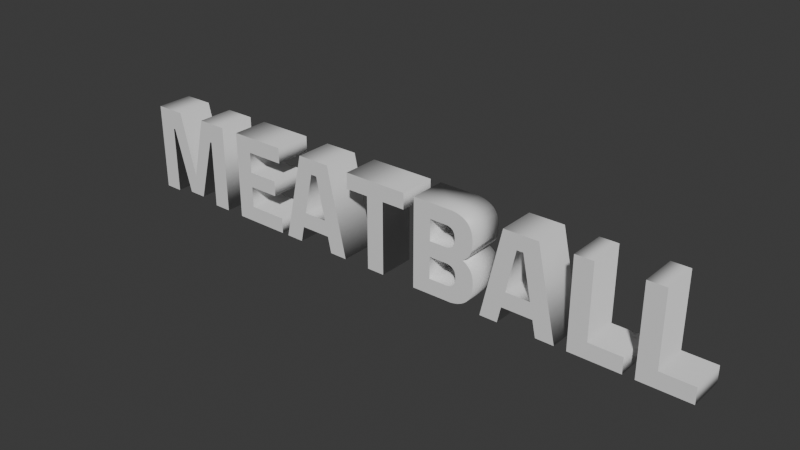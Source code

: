 # Source: meatball.blend  (saved by Blender 4.1.23; exported with 4.5.12 LTS)
import bpy
from mathutils import Matrix  # noqa: F401  (used for matrix-valued properties, if any)

bpy.ops.wm.read_factory_settings(use_empty=True)
scene = bpy.context.scene
scene.name = 'Scene'

# ---- collections
col_collection = bpy.data.collections.new('Collection'); scene.collection.children.link(col_collection)

# ---- materials (node trees are filled in below, after node groups)
mat_material = bpy.data.materials.new('Material')
mat_material.alpha_threshold = 0.0
mat_material.use_transparent_shadow = False
mat_material.roughness = 0.5
mat_material.line_color = (0.0, 0.0, 0.0, 1.0)

# ---- material node trees
mat_material.use_nodes = True; mat_material.node_tree.nodes.clear()
_N = mat_material.node_tree.nodes; _L = mat_material.node_tree.links
n0 = _N.new('ShaderNodeOutputMaterial'); n0.name = 'Material Output'; n0.location = (300, 300)
n1 = _N.new('ShaderNodeBsdfPrincipled'); n1.name = 'Principled BSDF'; n1.location = (10, 300)
n1.inputs[3].default_value = 1.45
_L.new(n1.outputs[0], n0.inputs[0])
n0.is_active_output = True

# ---- world
world_world = bpy.data.worlds.new('World'); scene.world = world_world
world_world.use_nodes = True; world_world.node_tree.nodes.clear()
_N = world_world.node_tree.nodes; _L = world_world.node_tree.links
n0 = _N.new('ShaderNodeOutputWorld'); n0.name = 'World Output'; n0.location = (300, 300)
n1 = _N.new('ShaderNodeBackground'); n1.name = 'Background'; n1.location = (10, 300)
n1.inputs[0].default_value = (0.05088, 0.05088, 0.05088, 1.0)
_L.new(n1.outputs[0], n0.inputs[0])
n0.is_active_output = True
world_world.color = (0.05088, 0.05088, 0.05088)
world_world.use_sun_shadow = False
world_world.sun_shadow_jitter_overblur = 0.0

# ---- meshes
me_text = bpy.data.meshes.new('Text')
me_text.from_pydata([(6.574, 0.1712, 0.2), (6.574, 0.0, 0.2), (6.031, 0.0, 0.2), (6.031, 0.9544, 0.2), (6.225, 0.9544, 0.2), (6.225, 0.1712, 0.2), (5.912, 0.1712, 0.2), (5.912, 0.0, 0.2), (5.368, 0.0, 0.2), (5.368, 0.9544, 0.2), (5.562, 0.9544, 0.2), (5.562, 0.1712, 0.2), (4.637, 0.0, 0.2), (4.444, 0.0, 0.2), (4.658, 0.9544, 0.2), (5.026, 0.9544, 0.2), (5.241, 0.0, 0.2), (5.047, 0.0, 0.2), (5.009, 0.1726, 0.2), (4.675, 0.1726, 0.2), (4.876, 0.7944, 0.2), (4.808, 0.7944, 0.2), (4.712, 0.3411, 0.2), (4.973, 0.3411, 0.2), (3.669, 0.9546, 0.2), (4.192, 0.9341, 0.2), (4.225, 0.9208, 0.2), (4.279, 0.8843, 0.2), (4.289, 0.8728, 0.2), (4.341, 0.7235, 0.2), (4.34, 0.676, 0.2), (4.328, 0.6003, 0.2), (4.321, 0.5828, 0.2), (4.313, 0.567, 0.2), (4.236, 0.4912, 0.2), (4.291, 0.4586, 0.2), (4.318, 0.4302, 0.2), (4.329, 0.414, 0.2), (4.356, 0.3292, 0.2), (4.359, 0.2737, 0.2), (4.357, 0.2294, 0.2), (4.323, 0.1202, 0.2), (4.303, 0.09181, 0.2), (4.291, 0.07909, 0.2), (4.264, 0.05661, 0.2), (4.16, 0.01171, 0.2), (4.159, 0.3187, 0.2), (4.149, 0.3474, 0.2), (4.141, 0.3594, 0.2), (4.132, 0.3698, 0.2), (3.862, 0.1655, 0.2), (4.069, 0.1671, 0.2), (4.094, 0.1719, 0.2), (4.109, 0.1768, 0.2), (4.122, 0.1832, 0.2), (4.133, 0.1909, 0.2), (4.137, 0.1954, 0.2), (4.149, 0.2124, 0.2), (4.159, 0.2433, 0.2), (4.125, 0.7501, 0.2), (4.117, 0.7604, 0.2), (4.107, 0.769, 0.2), (4.068, 0.7856, 0.2), (4.051, 0.788, 0.2), (3.862, 0.7888, 0.2), (3.862, 0.5614, 0.2), (4.069, 0.5646, 0.2), (4.107, 0.5811, 0.2), (4.132, 0.6119, 0.2), (4.138, 0.6254, 0.2), (4.144, 0.6569, 0.2), (2.845, 0.7832, 0.2), (2.845, 0.9544, 0.2), (3.547, 0.9544, 0.2), (3.547, 0.7832, 0.2), (3.294, 0.7832, 0.2), (3.294, 0.0, 0.2), (3.1, 0.0, 0.2), (2.199, 0.0, 0.2), (2.006, 0.0, 0.2), (2.22, 0.9544, 0.2), (2.588, 0.9544, 0.2), (2.803, 0.0, 0.2), (2.609, 0.0, 0.2), (2.571, 0.1726, 0.2), (2.237, 0.1726, 0.2), (2.438, 0.7944, 0.2), (2.371, 0.7944, 0.2), (2.274, 0.3411, 0.2), (2.535, 0.3411, 0.2), (1.926, 0.0, 0.2), (1.308, 0.0, 0.2), (1.308, 0.9544, 0.2), (1.926, 0.9544, 0.2), (1.926, 0.786, 0.2), (1.502, 0.786, 0.2), (1.502, 0.5628, 0.2), (1.841, 0.5628, 0.2), (1.841, 0.3972, 0.2), (1.502, 0.3972, 0.2), (1.502, 0.1684, 0.2), (1.926, 0.1684, 0.2), (0.2975, 0.0, 0.2), (0.1039, 0.0, 0.2), (0.1039, 0.9544, 0.2), (0.4337, 0.9544, 0.2), (0.6021, 0.2582, 0.2), (0.7705, 0.9544, 0.2), (1.1, 0.9544, 0.2), (1.1, 0.0, 0.2), (0.9067, 0.0, 0.2), (0.9067, 0.7382, 0.2), (0.8856, 0.7382, 0.2), (0.6989, 0.04211, 0.2), (0.5053, 0.04211, 0.2), (0.3186, 0.7382, 0.2), (0.2975, 0.7382, 0.2), (6.574, 0.1712, -0.2), (6.574, 0.0, -0.2), (6.031, 0.0, -0.2), (6.031, 0.9544, -0.2), (6.225, 0.9544, -0.2), (6.225, 0.1712, -0.2), (5.912, 0.1712, -0.2), (5.912, 0.0, -0.2), (5.368, 0.0, -0.2), (5.368, 0.9544, -0.2), (5.562, 0.9544, -0.2), (5.562, 0.1712, -0.2), (4.637, 0.0, -0.2), (4.444, 0.0, -0.2), (4.658, 0.9544, -0.2), (5.026, 0.9544, -0.2), (5.241, 0.0, -0.2), (5.047, 0.0, -0.2), (5.009, 0.1726, -0.2), (4.675, 0.1726, -0.2), (4.876, 0.7944, -0.2), (4.808, 0.7944, -0.2), (4.712, 0.3411, -0.2), (4.973, 0.3411, -0.2), (3.669, -0.0003528, -0.2), (4.113, 0.9509, -0.2), (4.155, 0.944, -0.2), (4.289, 0.8728, -0.2), (4.299, 0.8603, -0.2), (4.316, 0.8322, -0.2), (4.336, 0.7638, -0.2), (4.341, 0.7235, -0.2), (4.34, 0.676, -0.2), (4.335, 0.63, -0.2), (4.324, 0.5913, -0.2), (4.313, 0.567, -0.2), (4.298, 0.5446, -0.2), (4.285, 0.5304, -0.2), (4.27, 0.5167, -0.2), (4.236, 0.4912, -0.2), (4.256, 0.4817, -0.2), (4.291, 0.4586, -0.2), (4.305, 0.4451, -0.2), (4.318, 0.4302, -0.2), (4.329, 0.414, -0.2), (4.356, 0.3292, -0.2), (4.359, 0.2737, -0.2), (4.357, 0.2294, -0.2), (4.35, 0.189, -0.2), (4.303, 0.09181, -0.2), (4.278, 0.06737, -0.2), (4.249, 0.04678, -0.2), (4.216, 0.02994, -0.2), (4.18, 0.01684, -0.2), (4.14, 0.007485, -0.2), (4.162, 0.3019, -0.2), (4.159, 0.3187, -0.2), (4.141, 0.3594, -0.2), (4.132, 0.3698, -0.2), (4.121, 0.3786, -0.2), (4.077, 0.3954, -0.2), (4.069, 0.1671, -0.2), (4.149, 0.2124, -0.2), (4.155, 0.2267, -0.2), (4.163, 0.2726, -0.2), (4.095, 0.7761, -0.2), (4.082, 0.7817, -0.2), (4.068, 0.7856, -0.2), (3.862, 0.7888, -0.2), (3.862, 0.5614, -0.2), (4.053, 0.5622, -0.2), (4.096, 0.574, -0.2), (4.107, 0.5811, -0.2), (4.117, 0.5898, -0.2), (4.138, 0.6254, -0.2), (4.142, 0.6404, -0.2), (4.144, 0.6569, -0.2), (3.1, 0.7832, -0.2), (2.845, 0.7832, -0.2), (2.845, 0.9544, -0.2), (3.547, 0.9544, -0.2), (3.547, 0.7832, -0.2), (3.294, 0.7832, -0.2), (3.294, 0.0, -0.2), (3.1, 0.0, -0.2), (2.199, 0.0, -0.2), (2.006, 0.0, -0.2), (2.22, 0.9544, -0.2), (2.588, 0.9544, -0.2), (2.803, 0.0, -0.2), (2.609, 0.0, -0.2), (2.571, 0.1726, -0.2), (2.237, 0.1726, -0.2), (2.438, 0.7944, -0.2), (2.371, 0.7944, -0.2), (2.274, 0.3411, -0.2), (2.535, 0.3411, -0.2), (1.926, 0.0, -0.2), (1.308, 0.0, -0.2), (1.308, 0.9544, -0.2), (1.926, 0.9544, -0.2), (1.926, 0.786, -0.2), (1.502, 0.786, -0.2), (1.502, 0.5628, -0.2), (1.841, 0.5628, -0.2), (1.841, 0.3972, -0.2), (1.502, 0.3972, -0.2), (1.502, 0.1684, -0.2), (1.926, 0.1684, -0.2), (0.2975, 0.0, -0.2), (0.1039, 0.0, -0.2), (0.1039, 0.9544, -0.2), (0.4337, 0.9544, -0.2), (0.6021, 0.2582, -0.2), (0.7705, 0.9544, -0.2), (1.1, 0.9544, -0.2), (1.1, 0.0, -0.2), (0.9067, 0.0, -0.2), (0.9067, 0.7382, -0.2), (0.8856, 0.7382, -0.2), (0.6989, 0.04211, -0.2), (0.5053, 0.04211, -0.2), (0.3186, 0.7382, -0.2), (0.2975, 0.7382, -0.2), (0.2975, 0.0, -0.2), (0.2975, 0.0, 0.2), (0.1039, 0.0, -0.2), (0.1039, 0.0, 0.2), (0.1039, 0.9544, -0.2), (0.1039, 0.9544, 0.2), (0.4337, 0.9544, -0.2), (0.4337, 0.9544, 0.2), (0.6021, 0.2582, -0.2), (0.6021, 0.2582, 0.2), (0.7705, 0.9544, -0.2), (0.7705, 0.9544, 0.2), (1.1, 0.9544, -0.2), (1.1, 0.9544, 0.2), (1.1, 0.0, -0.2), (1.1, 0.0, 0.2), (0.9067, 0.0, -0.2), (0.9067, 0.0, 0.2), (0.9067, 0.7382, -0.2), (0.9067, 0.7382, 0.2), (0.8856, 0.7382, -0.2), (0.8856, 0.7382, 0.2), (0.6989, 0.04211, -0.2), (0.6989, 0.04211, 0.2), (0.5053, 0.04211, -0.2), (0.5053, 0.04211, 0.2), (0.3186, 0.7382, -0.2), (0.3186, 0.7382, 0.2), (0.2975, 0.7382, -0.2), (0.2975, 0.7382, 0.2), (1.926, 0.0, -0.2), (1.926, 0.0, 0.2), (1.308, 0.0, -0.2), (1.308, 0.0, 0.2), (1.308, 0.9544, -0.2), (1.308, 0.9544, 0.2), (1.926, 0.9544, -0.2), (1.926, 0.9544, 0.2), (1.926, 0.786, -0.2), (1.926, 0.786, 0.2), (1.502, 0.786, -0.2), (1.502, 0.786, 0.2), (1.502, 0.5628, -0.2), (1.502, 0.5628, 0.2), (1.841, 0.5628, -0.2), (1.841, 0.5628, 0.2), (1.841, 0.3972, -0.2), (1.841, 0.3972, 0.2), (1.502, 0.3972, -0.2), (1.502, 0.3972, 0.2), (1.502, 0.1684, -0.2), (1.502, 0.1684, 0.2), (1.926, 0.1684, -0.2), (1.926, 0.1684, 0.2), (2.199, 0.0, -0.2), (2.199, 0.0, 0.2), (2.006, 0.0, -0.2), (2.006, 0.0, 0.2), (2.22, 0.9544, -0.2), (2.22, 0.9544, 0.2), (2.588, 0.9544, -0.2), (2.588, 0.9544, 0.2), (2.803, 0.0, -0.2), (2.803, 0.0, 0.2), (2.609, 0.0, -0.2), (2.609, 0.0, 0.2), (2.571, 0.1726, -0.2), (2.571, 0.1726, 0.2), (2.237, 0.1726, -0.2), (2.237, 0.1726, 0.2), (2.438, 0.7944, -0.2), (2.438, 0.7944, 0.2), (2.371, 0.7944, -0.2), (2.371, 0.7944, 0.2), (2.274, 0.3411, -0.2), (2.274, 0.3411, 0.2), (2.535, 0.3411, -0.2), (2.535, 0.3411, 0.2), (3.1, 0.7832, -0.2), (3.1, 0.7832, 0.2), (2.845, 0.7832, -0.2), (2.845, 0.7832, 0.2), (2.845, 0.9544, -0.2), (2.845, 0.9544, 0.2), (3.547, 0.9544, -0.2), (3.547, 0.9544, 0.2), (3.547, 0.7832, -0.2), (3.547, 0.7832, 0.2), (3.294, 0.7832, -0.2), (3.294, 0.7832, 0.2), (3.294, 0.0, -0.2), (3.294, 0.0, 0.2), (3.1, 0.0, -0.2), (3.1, 0.0, 0.2), (3.669, -0.0003113, 0.2), (3.669, 0.9546, -0.2), (4.113, 0.9509, 0.2), (4.155, 0.944, 0.2), (4.192, 0.9341, -0.2), (4.225, 0.9208, -0.2), (4.254, 0.9043, -0.2), (4.254, 0.9043, 0.2), (4.279, 0.8843, -0.2), (4.299, 0.8603, 0.2), (4.316, 0.8322, 0.2), (4.328, 0.8001, -0.2), (4.328, 0.8001, 0.2), (4.336, 0.7638, 0.2), (4.335, 0.63, 0.2), (4.324, 0.5913, 0.2), (4.317, 0.5747, -0.2), (4.317, 0.5747, 0.2), (4.308, 0.5594, -0.2), (4.308, 0.5594, 0.2), (4.298, 0.5446, 0.2), (4.285, 0.5304, 0.2), (4.27, 0.5167, 0.2), (4.256, 0.4817, 0.2), (4.274, 0.4708, -0.2), (4.274, 0.4708, 0.2), (4.305, 0.4451, 0.2), (4.338, 0.3961, -0.2), (4.338, 0.3961, 0.2), (4.346, 0.376, -0.2), (4.346, 0.376, 0.2), (4.35, 0.189, 0.2), (4.339, 0.1526, -0.2), (4.339, 0.1526, 0.2), (4.323, 0.1202, -0.2), (4.291, 0.07909, -0.2), (4.264, 0.05661, -0.2), (4.233, 0.03789, -0.2), (4.233, 0.03789, 0.2), (4.199, 0.02292, -0.2), (4.199, 0.02292, 0.2), (4.16, 0.01168, -0.2), (4.119, 0.003753, -0.2), (4.119, 0.003858, 0.2), (4.096, 0.002438, -0.2), (4.162, 0.3019, 0.2), (4.155, 0.3339, -0.2), (4.155, 0.3339, 0.2), (4.149, 0.3474, -0.2), (4.121, 0.3786, 0.2), (4.108, 0.3858, -0.2), (4.108, 0.3858, 0.2), (4.093, 0.3914, -0.2), (4.093, 0.3914, 0.2), (4.077, 0.3954, 0.2), (4.059, 0.3978, -0.2), (4.059, 0.3978, 0.2), (3.862, 0.3986, -0.2), (3.862, 0.3986, 0.2), (3.862, 0.1655, -0.2), (4.094, 0.1719, -0.2), (4.109, 0.1768, -0.2), (4.122, 0.1832, -0.2), (4.133, 0.1909, -0.2), (4.137, 0.1954, -0.2), (4.142, 0.2005, -0.2), (4.142, 0.2005, 0.2), (4.146, 0.2061, -0.2), (4.146, 0.2061, 0.2), (4.155, 0.2267, 0.2), (4.159, 0.2433, -0.2), (4.162, 0.2622, -0.2), (4.162, 0.2622, 0.2), (4.144, 0.6932, -0.2), (4.144, 0.6932, 0.2), (4.141, 0.7098, -0.2), (4.141, 0.7098, 0.2), (4.138, 0.7248, -0.2), (4.138, 0.7248, 0.2), (4.132, 0.7382, -0.2), (4.132, 0.7382, 0.2), (4.125, 0.7501, -0.2), (4.117, 0.7604, -0.2), (4.107, 0.769, -0.2), (4.095, 0.7761, 0.2), (4.082, 0.7817, 0.2), (4.051, 0.788, -0.2), (4.053, 0.5622, 0.2), (4.069, 0.5646, -0.2), (4.083, 0.5685, -0.2), (4.083, 0.5685, 0.2), (4.096, 0.574, 0.2), (4.117, 0.5898, 0.2), (4.126, 0.6001, -0.2), (4.126, 0.6001, 0.2), (4.132, 0.6119, -0.2), (4.142, 0.6404, 0.2), (4.637, 0.0, -0.2), (4.637, 0.0, 0.2), (4.444, 0.0, -0.2), (4.444, 0.0, 0.2), (4.658, 0.9544, -0.2), (4.658, 0.9544, 0.2), (5.026, 0.9544, -0.2), (5.026, 0.9544, 0.2), (5.241, 0.0, -0.2), (5.241, 0.0, 0.2), (5.047, 0.0, -0.2), (5.047, 0.0, 0.2), (5.009, 0.1726, -0.2), (5.009, 0.1726, 0.2), (4.675, 0.1726, -0.2), (4.675, 0.1726, 0.2), (4.876, 0.7944, -0.2), (4.876, 0.7944, 0.2), (4.808, 0.7944, -0.2), (4.808, 0.7944, 0.2), (4.712, 0.3411, -0.2), (4.712, 0.3411, 0.2), (4.973, 0.3411, -0.2), (4.973, 0.3411, 0.2), (5.912, 0.1712, -0.2), (5.912, 0.1712, 0.2), (5.912, 0.0, -0.2), (5.912, 0.0, 0.2), (5.368, 0.0, -0.2), (5.368, 0.0, 0.2), (5.368, 0.9544, -0.2), (5.368, 0.9544, 0.2), (5.562, 0.9544, -0.2), (5.562, 0.9544, 0.2), (5.562, 0.1712, -0.2), (5.562, 0.1712, 0.2), (6.574, 0.1712, -0.2), (6.574, 0.1712, 0.2), (6.574, 0.0, -0.2), (6.574, 0.0, 0.2), (6.031, 0.0, -0.2), (6.031, 0.0, 0.2), (6.031, 0.9544, -0.2), (6.031, 0.9544, 0.2), (6.225, 0.9544, -0.2), (6.225, 0.9544, 0.2), (6.225, 0.1712, -0.2), (6.225, 0.1712, 0.2), (3.1, 0.7832, 0.2)], [], [(2, 4, 3), (2, 5, 4), (2, 0, 5), (2, 1, 0), (8, 10, 9), (8, 11, 10), (8, 6, 11), (8, 7, 6), (13, 21, 14), (21, 15, 14), (21, 20, 15), (20, 16, 15), (13, 22, 21), (23, 16, 20), (13, 19, 22), (19, 23, 22), (19, 18, 23), (18, 16, 23), (13, 12, 19), (17, 16, 18), (71, 73, 72), (71, 480, 74, 73), (77, 75, 480), (77, 76, 75), (79, 87, 80), (87, 81, 80), (87, 86, 81), (86, 82, 81), (79, 88, 87), (89, 82, 86), (79, 85, 88), (85, 89, 88), (85, 84, 89), (84, 82, 89), (79, 78, 85), (83, 82, 84), (91, 95, 92), (95, 93, 92), (95, 94, 93), (91, 96, 95), (91, 99, 96), (99, 97, 96), (99, 98, 97), (91, 100, 99), (91, 101, 100), (91, 90, 101), (103, 116, 104), (116, 105, 104), (116, 115, 105), (115, 106, 105), (106, 112, 107), (112, 108, 107), (112, 111, 108), (111, 109, 108), (103, 102, 116), (114, 106, 115), (106, 113, 112), (110, 109, 111), (114, 113, 106), (119, 120, 121), (119, 121, 122), (119, 122, 117), (119, 117, 118), (125, 126, 127), (125, 127, 128), (125, 128, 123), (125, 123, 124), (130, 131, 138), (138, 131, 132), (138, 132, 137), (137, 132, 133), (130, 138, 139), (140, 137, 133), (130, 139, 136), (136, 139, 140), (136, 140, 135), (135, 140, 133), (130, 136, 129), (134, 135, 133), (27, 343, 341, 342), (42, 166, 369, 41), (195, 196, 197), (195, 197, 198, 194), (201, 194, 199), (201, 199, 200), (203, 204, 211), (211, 204, 205), (211, 205, 210), (210, 205, 206), (203, 211, 212), (213, 210, 206), (203, 212, 209), (209, 212, 213), (209, 213, 208), (208, 213, 206), (203, 209, 202), (207, 208, 206), (215, 216, 219), (219, 216, 217), (219, 217, 218), (215, 219, 220), (215, 220, 223), (223, 220, 221), (223, 221, 222), (215, 223, 224), (215, 224, 225), (215, 225, 214), (227, 228, 240), (240, 228, 229), (240, 229, 239), (239, 229, 230), (230, 231, 236), (236, 231, 232), (236, 232, 235), (235, 232, 233), (227, 240, 226), (238, 239, 230), (230, 236, 237), (234, 235, 233), (238, 230, 237), (242, 244, 243, 241), (244, 246, 245, 243), (246, 248, 247, 245), (248, 250, 249, 247), (250, 252, 251, 249), (252, 254, 253, 251), (254, 256, 255, 253), (256, 258, 257, 255), (258, 260, 259, 257), (260, 262, 261, 259), (262, 264, 263, 261), (264, 266, 265, 263), (266, 268, 267, 265), (268, 270, 269, 267), (270, 242, 241, 269), (272, 274, 273, 271), (274, 276, 275, 273), (276, 278, 277, 275), (278, 280, 279, 277), (280, 282, 281, 279), (282, 284, 283, 281), (284, 286, 285, 283), (286, 288, 287, 285), (288, 290, 289, 287), (290, 292, 291, 289), (292, 294, 293, 291), (294, 272, 271, 293), (296, 298, 297, 295), (298, 300, 299, 297), (300, 302, 301, 299), (302, 304, 303, 301), (304, 306, 305, 303), (306, 308, 307, 305), (308, 310, 309, 307), (310, 296, 295, 309), (312, 314, 313, 311), (314, 316, 315, 313), (316, 318, 317, 315), (318, 312, 311, 317), (320, 322, 321, 319), (322, 324, 323, 321), (324, 326, 325, 323), (326, 328, 327, 325), (328, 330, 329, 327), (330, 332, 331, 329), (332, 334, 333, 331), (334, 320, 319, 333), (335, 24, 336, 141), (58, 407, 406, 405), (52, 53, 396, 395), (337, 142, 336, 24), (404, 180, 179, 57), (345, 146, 145, 344), (27, 28, 144, 343), (28, 344, 145, 144), (41, 369, 367, 368), (36, 160, 159, 361), (354, 355, 153, 353), (38, 162, 364, 365), (52, 395, 178, 51), (357, 155, 154, 356), (150, 349, 350, 151), (363, 365, 364, 362), (352, 351, 151, 350), (35, 158, 359, 360), (335, 141, 377, 378), (358, 157, 156, 34), (64, 185, 421, 63), (29, 30, 149, 148), (40, 164, 163, 39), (29, 148, 147, 348), (37, 161, 160, 36), (37, 363, 362, 161), (366, 165, 164, 40), (35, 361, 159, 158), (348, 147, 346, 347), (352, 354, 353, 351), (357, 34, 156, 155), (42, 43, 370, 166), (44, 371, 370, 43), (373, 372, 371, 44), (375, 374, 372, 373), (375, 45, 376, 374), (65, 422, 187, 186), (391, 393, 392, 390), (380, 46, 173, 172), (46, 382, 381, 173), (382, 47, 383, 381), (47, 48, 174, 383), (48, 49, 175, 174), (49, 384, 176, 175), (384, 386, 385, 176), (386, 388, 387, 385), (388, 389, 177, 387), (389, 391, 390, 177), (393, 50, 394, 392), (360, 359, 157, 358), (347, 346, 146, 345), (58, 405, 180, 404), (342, 341, 340, 26), (70, 409, 408, 193), (55, 56, 399, 398), (56, 401, 400, 399), (401, 403, 402, 400), (403, 57, 179, 402), (54, 55, 398, 397), (26, 340, 339, 25), (25, 339, 143, 338), (338, 143, 142, 337), (380, 172, 406, 407), (409, 411, 410, 408), (411, 413, 412, 410), (413, 415, 414, 412), (415, 59, 416, 414), (59, 60, 417, 416), (60, 61, 418, 417), (61, 419, 182, 418), (419, 420, 183, 182), (420, 62, 184, 183), (62, 63, 421, 184), (356, 154, 153, 355), (64, 65, 186, 185), (378, 377, 376, 45), (422, 66, 423, 187), (66, 425, 424, 423), (425, 426, 188, 424), (426, 67, 189, 188), (67, 427, 190, 189), (427, 429, 428, 190), (429, 68, 430, 428), (68, 69, 191, 430), (69, 431, 192, 191), (431, 70, 193, 192), (433, 435, 434, 432), (435, 437, 436, 434), (437, 439, 438, 436), (439, 441, 440, 438), (441, 443, 442, 440), (443, 445, 444, 442), (445, 447, 446, 444), (447, 433, 432, 446), (449, 451, 450, 448), (451, 453, 452, 450), (453, 455, 454, 452), (455, 449, 448, 454), (457, 459, 458, 456), (459, 461, 460, 458), (461, 463, 462, 460), (463, 465, 464, 462), (465, 467, 466, 464), (467, 457, 456, 466), (469, 471, 470, 468), (471, 473, 472, 470), (473, 475, 474, 472), (475, 477, 476, 474), (477, 479, 478, 476), (479, 469, 468, 478), (54, 397, 396, 53), (366, 368, 367, 165), (199, 194, 198), (480, 75, 74), (410, 412, 147, 148), (149, 30, 349, 150), (51, 178, 394, 50), (367, 369, 166, 167, 400, 402, 179, 180, 405, 164, 165), (411, 409, 30, 29, 348, 413), (392, 394, 178, 395, 396, 397, 398, 399, 400, 167, 168, 169, 170, 171, 379, 141, 336, 142, 143, 339, 340, 341, 343, 144, 145, 146, 346, 147, 412, 414, 416, 417, 418, 182, 183, 184, 421, 185, 186, 187, 423, 424, 188, 189, 190, 428, 430, 191, 192, 193, 408, 410, 148, 149, 150, 151, 152, 153, 154, 155, 156, 157, 359, 158, 159, 160, 161, 362, 364, 162, 163, 164, 405, 181, 172, 173, 381, 383, 174, 175, 176, 385, 387, 177, 390), (407, 58, 404, 57, 403, 401, 56, 55, 54, 53, 52, 51, 378, 45, 375, 373, 44, 43, 42, 41, 368, 366, 40, 39, 38, 380), (384, 49, 48, 47, 382, 46, 380, 38, 365, 363, 37, 36, 361, 35, 360, 358, 34, 357, 356, 355, 33, 32, 31, 349, 30, 409, 70, 431, 69, 68, 429, 427, 67, 426, 425, 66, 422, 65, 64, 63, 62, 420, 419, 61, 60, 59, 415, 413, 348, 347, 345, 344, 28, 27, 342, 26, 25, 338, 337, 24, 335, 378, 51, 50, 393, 391, 389, 388, 386), (163, 162, 38, 39), (141, 379, 377)])
me_text.polygons.foreach_set('use_smooth', [0, 0, 0, 0, 0, 0, 0, 0, 0, 0, 0, 0, 0, 0, 0, 0, 0, 0, 0, 0, 0, 0, 0, 0, 0, 0, 0, 0, 0, 0, 0, 0, 0, 0, 0, 0, 0, 0, 0, 0, 0, 0, 0, 0, 0, 0, 0, 0, 0, 0, 0, 0, 0, 0, 0, 0, 0, 0, 0, 0, 0, 0, 0, 0, 0, 0, 0, 0, 0, 0, 0, 0, 0, 0, 0, 0, 0, 0, 0, 1, 1, 0, 0, 0, 0, 0, 0, 0, 0, 0, 0, 0, 0, 0, 0, 0, 0, 0, 0, 0, 0, 0, 0, 0, 0, 0, 0, 0, 0, 0, 0, 0, 0, 0, 0, 0, 0, 0, 0, 0, 1, 1, 1, 1, 1, 1, 1, 1, 1, 1, 1, 1, 1, 1, 1, 1, 1, 1, 1, 1, 1, 1, 1, 1, 1, 1, 1, 1, 1, 1, 1, 1, 1, 1, 1, 1, 1, 1, 1, 1, 1, 1, 1, 1, 1, 1, 1, 1, 1, 1, 1, 1, 1, 1, 1, 1, 1, 1, 1, 1, 1, 1, 1, 1, 1, 1, 1, 1, 1, 1, 1, 1, 1, 1, 1, 1, 1, 1, 1, 1, 1, 1, 1, 1, 1, 1, 1, 1, 1, 1, 1, 1, 1, 1, 1, 1, 1, 1, 1, 1, 1, 1, 1, 1, 1, 1, 1, 1, 1, 1, 1, 1, 1, 1, 1, 1, 1, 1, 1, 1, 1, 1, 1, 1, 1, 1, 1, 1, 1, 1, 1, 1, 1, 1, 1, 1, 1, 1, 1, 1, 1, 1, 1, 1, 1, 1, 1, 1, 1, 1, 1, 1, 1, 1, 1, 1, 1, 1, 1, 0, 0, 0, 1, 1, 0, 0, 0, 0, 0, 1, 1])
_uv = me_text.uv_layers.new(name='UVMap')
_uv.uv.foreach_set('vector', [0.4, 0.0, 0.8, 0.0, 0.6, 0.0, 0.4, 0.0, 1.0, 0.0, 0.8, 0.0, 0.4, 0.0, 0.0, 0.0, 1.0, 0.0, 0.4, 0.0, 0.2, 0.0, 0.0, 0.0, 0.4, 0.0, 0.8, 0.0, 0.6, 0.0, 0.4, 0.0, 1.0, 0.0, 0.8, 0.0, 0.4, 0.0, 0.0, 0.0, 1.0, 0.0, 0.4, 0.0, 0.2, 0.0, 0.0, 0.0, 0.09091, 0.0, 0.8182, 0.0, 0.1818, 0.0, 0.8182, 0.0, 0.2727, 0.0, 0.1818, 0.0, 0.8182, 0.0, 0.7273, 0.0, 0.2727, 0.0, 0.7273, 0.0, 0.3636, 0.0, 0.2727, 0.0, 0.09091, 0.0, 0.9091, 0.0, 0.8182, 0.0, 1.0, 0.0, 0.3636, 0.0, 0.7273, 0.0, 0.09091, 0.0, 0.6364, 0.0, 0.9091, 0.0, 0.6364, 0.0, 1.0, 0.0, 0.9091, 0.0, 0.6364, 0.0, 0.5455, 0.0, 1.0, 0.0, 0.5455, 0.0, 0.3636, 0.0, 1.0, 0.0, 0.09091, 0.0, 0.0, 0.0, 0.6364, 0.0, 0.4545, 0.0, 0.3636, 0.0, 0.5455, 0.0, 0.1429, 0.0, 0.4286, 0.0, 0.2857, 0.0, 0.1429, 0.0, 0.1494, 0.0, 0.5714, 0.0, 0.4286, 0.0, 1.0, 0.0, 0.4811, 0.0, 0.1494, 0.0, 1.0, 0.0, 0.8571, 0.0, 0.4811, 0.0, 0.09091, 0.0, 0.8182, 0.0, 0.1818, 0.0, 0.8182, 0.0, 0.2727, 0.0, 0.1818, 0.0, 0.8182, 0.0, 0.7273, 0.0, 0.2727, 0.0, 0.7273, 0.0, 0.3636, 0.0, 0.2727, 0.0, 0.09091, 0.0, 0.9091, 0.0, 0.8182, 0.0, 1.0, 0.0, 0.3636, 0.0, 0.7273, 0.0, 0.09091, 0.0, 0.6364, 0.0, 0.9091, 0.0, 0.6364, 0.0, 1.0, 0.0, 0.9091, 0.0, 0.6364, 0.0, 0.5455, 0.0, 1.0, 0.0, 0.5455, 0.0, 0.3636, 0.0, 1.0, 0.0, 0.09091, 0.0, 0.0, 0.0, 0.6364, 0.0, 0.4545, 0.0, 0.3636, 0.0, 0.5455, 0.0, 0.09091, 0.0, 0.4545, 0.0, 0.1818, 0.0, 0.4545, 0.0, 0.2727, 0.0, 0.1818, 0.0, 0.4545, 0.0, 0.3636, 0.0, 0.2727, 0.0, 0.09091, 0.0, 0.5455, 0.0, 0.4545, 0.0, 0.09091, 0.0, 0.8182, 0.0, 0.5455, 0.0, 0.8182, 0.0, 0.6364, 0.0, 0.5455, 0.0, 0.8182, 0.0, 0.7273, 0.0, 0.6364, 0.0, 0.09091, 0.0, 0.9091, 0.0, 0.8182, 0.0, 0.09091, 0.0, 1.0, 0.0, 0.9091, 0.0, 0.09091, 0.0, 0.0, 0.0, 1.0, 0.0, 0.07143, 0.0, 1.0, 0.0, 0.1429, 0.0, 1.0, 0.0, 0.2143, 0.0, 0.1429, 0.0, 1.0, 0.0, 0.9286, 0.0, 0.2143, 0.0, 0.9286, 0.0, 0.2857, 0.0, 0.2143, 0.0, 0.2857, 0.0, 0.7143, 0.0, 0.3571, 0.0, 0.7143, 0.0, 0.4286, 0.0, 0.3571, 0.0, 0.7143, 0.0, 0.6429, 0.0, 0.4286, 0.0, 0.6429, 0.0, 0.5, 0.0, 0.4286, 0.0, 0.07143, 0.0, 0.0, 0.0, 1.0, 0.0, 0.8571, 0.0, 0.2857, 0.0, 0.9286, 0.0, 0.2857, 0.0, 0.7857, 0.0, 0.7143, 0.0, 0.5714, 0.0, 0.5, 0.0, 0.6429, 0.0, 0.8571, 0.0, 0.7857, 0.0, 0.2857, 0.0, 0.4, 0.0, 0.6, 0.0, 0.8, 0.0, 0.4, 0.0, 0.8, 0.0, 1.0, 0.0, 0.4, 0.0, 1.0, 0.0, 0.0, 0.0, 0.4, 0.0, 0.0, 0.0, 0.2, 0.0, 0.4, 0.0, 0.6, 0.0, 0.8, 0.0, 0.4, 0.0, 0.8, 0.0, 1.0, 0.0, 0.4, 0.0, 1.0, 0.0, 0.0, 0.0, 0.4, 0.0, 0.0, 0.0, 0.2, 0.0, 0.09091, 0.0, 0.1818, 0.0, 0.8182, 0.0, 0.8182, 0.0, 0.1818, 0.0, 0.2727, 0.0, 0.8182, 0.0, 0.2727, 0.0, 0.7273, 0.0, 0.7273, 0.0, 0.2727, 0.0, 0.3636, 0.0, 0.09091, 0.0, 0.8182, 0.0, 0.9091, 0.0, 1.0, 0.0, 0.7273, 0.0, 0.3636, 0.0, 0.09091, 0.0, 0.9091, 0.0, 0.6364, 0.0, 0.6364, 0.0, 0.9091, 0.0, 1.0, 0.0, 0.6364, 0.0, 1.0, 0.0, 0.5455, 0.0, 0.5455, 0.0, 1.0, 0.0, 0.3636, 0.0, 0.09091, 0.0, 0.6364, 0.0, 0.0, 0.0, 0.4545, 0.0, 0.5455, 0.0, 0.3636, 0.0, 0.1515, 1.0, 0.1515, 0.0, 0.1313, 0.0, 0.1313, 1.0, 0.8485, 1.0, 0.8485, 0.0, 0.8283, 0.0, 0.8283, 1.0, 0.1429, 0.0, 0.2857, 0.0, 0.4286, 0.0, 0.1429, 0.0, 0.4286, 0.0, 0.5714, 0.0, 0.1494, 0.0, 1.0, 0.0, 0.1494, 0.0, 0.4811, 0.0, 1.0, 0.0, 0.4811, 0.0, 0.8571, 0.0, 0.09091, 0.0, 0.1818, 0.0, 0.8182, 0.0, 0.8182, 0.0, 0.1818, 0.0, 0.2727, 0.0, 0.8182, 0.0, 0.2727, 0.0, 0.7273, 0.0, 0.7273, 0.0, 0.2727, 0.0, 0.3636, 0.0, 0.09091, 0.0, 0.8182, 0.0, 0.9091, 0.0, 1.0, 0.0, 0.7273, 0.0, 0.3636, 0.0, 0.09091, 0.0, 0.9091, 0.0, 0.6364, 0.0, 0.6364, 0.0, 0.9091, 0.0, 1.0, 0.0, 0.6364, 0.0, 1.0, 0.0, 0.5455, 0.0, 0.5455, 0.0, 1.0, 0.0, 0.3636, 0.0, 0.09091, 0.0, 0.6364, 0.0, 0.0, 0.0, 0.4545, 0.0, 0.5455, 0.0, 0.3636, 0.0, 0.09091, 0.0, 0.1818, 0.0, 0.4545, 0.0, 0.4545, 0.0, 0.1818, 0.0, 0.2727, 0.0, 0.4545, 0.0, 0.2727, 0.0, 0.3636, 0.0, 0.09091, 0.0, 0.4545, 0.0, 0.5455, 0.0, 0.09091, 0.0, 0.5455, 0.0, 0.8182, 0.0, 0.8182, 0.0, 0.5455, 0.0, 0.6364, 0.0, 0.8182, 0.0, 0.6364, 0.0, 0.7273, 0.0, 0.09091, 0.0, 0.8182, 0.0, 0.9091, 0.0, 0.09091, 0.0, 0.9091, 0.0, 1.0, 0.0, 0.09091, 0.0, 1.0, 0.0, 0.0, 0.0, 0.07143, 0.0, 0.1429, 0.0, 1.0, 0.0, 1.0, 0.0, 0.1429, 0.0, 0.2143, 0.0, 1.0, 0.0, 0.2143, 0.0, 0.9286, 0.0, 0.9286, 0.0, 0.2143, 0.0, 0.2857, 0.0, 0.2857, 0.0, 0.3571, 0.0, 0.7143, 0.0, 0.7143, 0.0, 0.3571, 0.0, 0.4286, 0.0, 0.7143, 0.0, 0.4286, 0.0, 0.6429, 0.0, 0.6429, 0.0, 0.4286, 0.0, 0.5, 0.0, 0.07143, 0.0, 1.0, 0.0, 0.0, 0.0, 0.8571, 0.0, 0.9286, 0.0, 0.2857, 0.0, 0.2857, 0.0, 0.7143, 0.0, 0.7857, 0.0, 0.5714, 0.0, 0.6429, 0.0, 0.5, 0.0, 0.8571, 0.0, 0.2857, 0.0, 0.7857, 0.0, 0.0, 1.0, 0.06667, 1.0, 0.06667, 0.0, 0.0, 0.0, 0.06667, 1.0, 0.1333, 1.0, 0.1333, 0.0, 0.06667, 0.0, 0.1333, 1.0, 0.2, 1.0, 0.2, 0.0, 0.1333, 0.0, 0.2, 1.0, 0.2667, 1.0, 0.2667, 0.0, 0.2, 0.0, 0.2667, 1.0, 0.3333, 1.0, 0.3333, 0.0, 0.2667, 0.0, 0.3333, 1.0, 0.4, 1.0, 0.4, 0.0, 0.3333, 0.0, 0.4, 1.0, 0.4667, 1.0, 0.4667, 0.0, 0.4, 0.0, 0.4667, 1.0, 0.5333, 1.0, 0.5333, 0.0, 0.4667, 0.0, 0.5333, 1.0, 0.6, 1.0, 0.6, 0.0, 0.5333, 0.0, 0.6, 1.0, 0.6667, 1.0, 0.6667, 0.0, 0.6, 0.0, 0.6667, 1.0, 0.7333, 1.0, 0.7333, 0.0, 0.6667, 0.0, 0.7333, 1.0, 0.8, 1.0, 0.8, 0.0, 0.7333, 0.0, 0.8, 1.0, 0.8667, 1.0, 0.8667, 0.0, 0.8, 0.0, 0.8667, 1.0, 0.9333, 1.0, 0.9333, 0.0, 0.8667, 0.0, 0.9333, 1.0, 1.0, 1.0, 1.0, 0.0, 0.9333, 0.0, 0.0, 1.0, 0.08333, 1.0, 0.08333, 0.0, 0.0, 0.0, 0.08333, 1.0, 0.1667, 1.0, 0.1667, 0.0, 0.08333, 0.0, 0.1667, 1.0, 0.25, 1.0, 0.25, 0.0, 0.1667, 0.0, 0.25, 1.0, 0.3333, 1.0, 0.3333, 0.0, 0.25, 0.0, 0.3333, 1.0, 0.4167, 1.0, 0.4167, 0.0, 0.3333, 0.0, 0.4167, 1.0, 0.5, 1.0, 0.5, 0.0, 0.4167, 0.0, 0.5, 1.0, 0.5833, 1.0, 0.5833, 0.0, 0.5, 0.0, 0.5833, 1.0, 0.6667, 1.0, 0.6667, 0.0, 0.5833, 0.0, 0.6667, 1.0, 0.75, 1.0, 0.75, 0.0, 0.6667, 0.0, 0.75, 1.0, 0.8333, 1.0, 0.8333, 0.0, 0.75, 0.0, 0.8333, 1.0, 0.9167, 1.0, 0.9167, 0.0, 0.8333, 0.0, 0.9167, 1.0, 1.0, 1.0, 1.0, 0.0, 0.9167, 0.0, 0.0, 1.0, 0.125, 1.0, 0.125, 0.0, 0.0, 0.0, 0.125, 1.0, 0.25, 1.0, 0.25, 0.0, 0.125, 0.0, 0.25, 1.0, 0.375, 1.0, 0.375, 0.0, 0.25, 0.0, 0.375, 1.0, 0.5, 1.0, 0.5, 0.0, 0.375, 0.0, 0.5, 1.0, 0.625, 1.0, 0.625, 0.0, 0.5, 0.0, 0.625, 1.0, 0.75, 1.0, 0.75, 0.0, 0.625, 0.0, 0.75, 1.0, 0.875, 1.0, 0.875, 0.0, 0.75, 0.0, 0.875, 1.0, 1.0, 1.0, 1.0, 0.0, 0.875, 0.0, 0.0, 1.0, 0.25, 1.0, 0.25, 0.0, 0.0, 0.0, 0.25, 1.0, 0.5, 1.0, 0.5, 0.0, 0.25, 0.0, 0.5, 1.0, 0.75, 1.0, 0.75, 0.0, 0.5, 0.0, 0.75, 1.0, 1.0, 1.0, 1.0, 0.0, 0.75, 0.0, 0.0, 1.0, 0.125, 1.0, 0.125, 0.0, 0.0, 0.0, 0.125, 1.0, 0.25, 1.0, 0.25, 0.0, 0.125, 0.0, 0.25, 1.0, 0.375, 1.0, 0.375, 0.0, 0.25, 0.0, 0.375, 1.0, 0.5, 1.0, 0.5, 0.0, 0.375, 0.0, 0.5, 1.0, 0.625, 1.0, 0.625, 0.0, 0.5, 0.0, 0.625, 1.0, 0.75, 1.0, 0.75, 0.0, 0.625, 0.0, 0.75, 1.0, 0.875, 1.0, 0.875, 0.0, 0.75, 0.0, 0.875, 1.0, 1.0, 1.0, 1.0, 0.0, 0.875, 0.0, 0.0, 1.0, 0.0101, 1.0, 0.0101, 0.0, 0.0, 0.0, 0.8974, 1.0, 0.9487, 1.0, 0.9487, 0.0, 0.8974, 0.0, 0.5385, 1.0, 0.5897, 1.0, 0.5897, 0.0, 0.5385, 0.0, 0.05051, 1.0, 0.05051, 0.0, 0.0101, 0.0, 0.0101, 1.0, 0.8462, 1.0, 0.8462, 0.0, 0.7949, 0.0, 0.7949, 1.0, 0.1919, 1.0, 0.1919, 0.0, 0.1717, 0.0, 0.1717, 1.0, 0.1515, 1.0, 0.1616, 1.0, 0.1616, 0.0, 0.1515, 0.0, 0.1616, 1.0, 0.1717, 1.0, 0.1717, 0.0, 0.1616, 0.0, 0.8283, 1.0, 0.8283, 0.0, 0.8081, 0.0, 0.8081, 1.0, 0.6061, 1.0, 0.6061, 0.0, 0.5859, 0.0, 0.5859, 1.0, 0.404, 1.0, 0.4242, 1.0, 0.4242, 0.0, 0.404, 0.0, 0.7071, 1.0, 0.7071, 0.0, 0.6667, 0.0, 0.6667, 1.0, 0.5385, 1.0, 0.5385, 0.0, 0.4615, 0.0, 0.4615, 1.0, 0.4646, 1.0, 0.4646, 0.0, 0.4444, 0.0, 0.4444, 1.0, 0.3232, 0.0, 0.3232, 1.0, 0.3636, 1.0, 0.3636, 0.0, 0.6465, 1.0, 0.6667, 1.0, 0.6667, 0.0, 0.6465, 0.0, 0.3838, 1.0, 0.3838, 0.0, 0.3636, 0.0, 0.3636, 1.0, 0.5657, 1.0, 0.5657, 0.0, 0.5455, 0.0, 0.5455, 1.0, 1.0, 1.0, 1.0, 0.0, 0.9596, 0.0, 0.9596, 1.0, 0.5253, 1.0, 0.5253, 0.0, 0.5051, 0.0, 0.5051, 1.0, 0.4815, 1.0, 0.4815, 0.0, 0.4074, 0.0, 0.4074, 1.0, 0.2525, 1.0, 0.2828, 1.0, 0.2828, 0.0, 0.2525, 0.0, 0.7677, 1.0, 0.7677, 0.0, 0.7475, 0.0, 0.7475, 1.0, 0.2525, 1.0, 0.2525, 0.0, 0.2323, 0.0, 0.2323, 1.0, 0.6263, 1.0, 0.6263, 0.0, 0.6061, 0.0, 0.6061, 1.0, 0.6263, 1.0, 0.6465, 1.0, 0.6465, 0.0, 0.6263, 0.0, 0.7879, 1.0, 0.7879, 0.0, 0.7677, 0.0, 0.7677, 1.0, 0.5657, 1.0, 0.5859, 1.0, 0.5859, 0.0, 0.5657, 0.0, 0.2323, 1.0, 0.2323, 0.0, 0.2121, 0.0, 0.2121, 1.0, 0.3838, 1.0, 0.404, 1.0, 0.404, 0.0, 0.3838, 0.0, 0.4646, 1.0, 0.5051, 1.0, 0.5051, 0.0, 0.4646, 0.0, 0.8485, 1.0, 0.8586, 1.0, 0.8586, 0.0, 0.8485, 0.0, 0.8788, 1.0, 0.8788, 0.0, 0.8586, 0.0, 0.8586, 1.0, 0.899, 1.0, 0.899, 0.0, 0.8788, 0.0, 0.8788, 1.0, 0.9192, 1.0, 0.9192, 0.0, 0.899, 0.0, 0.899, 1.0, 0.9192, 1.0, 0.9394, 1.0, 0.9394, 0.0, 0.9192, 0.0, 0.5185, 1.0, 0.5926, 1.0, 0.5926, 0.0, 0.5185, 0.0, 0.2821, 1.0, 0.3333, 1.0, 0.3333, 0.0, 0.2821, 0.0, 0.02564, 1.0, 0.05128, 1.0, 0.05128, 0.0, 0.02564, 0.0, 0.05128, 1.0, 0.07692, 1.0, 0.07692, 0.0, 0.05128, 0.0, 0.07692, 1.0, 0.1026, 1.0, 0.1026, 0.0, 0.07692, 0.0, 0.1026, 1.0, 0.1282, 1.0, 0.1282, 0.0, 0.1026, 0.0, 0.1282, 1.0, 0.1538, 1.0, 0.1538, 0.0, 0.1282, 0.0, 0.1538, 1.0, 0.1795, 1.0, 0.1795, 0.0, 0.1538, 0.0, 0.1795, 1.0, 0.2051, 1.0, 0.2051, 0.0, 0.1795, 0.0, 0.2051, 1.0, 0.2308, 1.0, 0.2308, 0.0, 0.2051, 0.0, 0.2308, 1.0, 0.2564, 1.0, 0.2564, 0.0, 0.2308, 0.0, 0.2564, 1.0, 0.2821, 1.0, 0.2821, 0.0, 0.2564, 0.0, 0.3333, 1.0, 0.359, 1.0, 0.359, 0.0, 0.3333, 0.0, 0.5455, 1.0, 0.5455, 0.0, 0.5253, 0.0, 0.5253, 1.0, 0.2121, 1.0, 0.2121, 0.0, 0.1919, 0.0, 0.1919, 1.0, 0.8974, 1.0, 0.8974, 0.0, 0.8462, 0.0, 0.8462, 1.0, 0.1313, 1.0, 0.1313, 0.0, 0.1111, 0.0, 0.1111, 1.0, 0.963, 1.0, 0.03704, 1.0, 0.03704, 0.0, 0.963, 0.0, 0.6923, 1.0, 0.7179, 1.0, 0.7179, 0.0, 0.6923, 0.0, 0.7179, 1.0, 0.7436, 1.0, 0.7436, 0.0, 0.7179, 0.0, 0.7436, 1.0, 0.7692, 1.0, 0.7692, 0.0, 0.7436, 0.0, 0.7692, 1.0, 0.7949, 1.0, 0.7949, 0.0, 0.7692, 0.0, 0.641, 1.0, 0.6923, 1.0, 0.6923, 0.0, 0.641, 0.0, 0.1111, 1.0, 0.1111, 0.0, 0.09091, 0.0, 0.09091, 1.0, 0.09091, 1.0, 0.09091, 0.0, 0.07071, 0.0, 0.07071, 1.0, 0.07071, 1.0, 0.07071, 0.0, 0.05051, 0.0, 0.05051, 1.0, 0.02564, 1.0, 0.02564, 0.0, 0.9487, 0.0, 0.9487, 1.0, 0.03704, 1.0, 0.07407, 1.0, 0.07407, 0.0, 0.03704, 0.0, 0.07407, 1.0, 0.1111, 1.0, 0.1111, 0.0, 0.07407, 0.0, 0.1111, 1.0, 0.1481, 1.0, 0.1481, 0.0, 0.1111, 0.0, 0.1481, 1.0, 0.1852, 1.0, 0.1852, 0.0, 0.1481, 0.0, 0.1852, 1.0, 0.2222, 1.0, 0.2222, 0.0, 0.1852, 0.0, 0.2222, 1.0, 0.2593, 1.0, 0.2593, 0.0, 0.2222, 0.0, 0.2593, 1.0, 0.2963, 1.0, 0.2963, 0.0, 0.2593, 0.0, 0.2963, 1.0, 0.3333, 1.0, 0.3333, 0.0, 0.2963, 0.0, 0.3333, 1.0, 0.3704, 1.0, 0.3704, 0.0, 0.3333, 0.0, 0.3704, 1.0, 0.4074, 1.0, 0.4074, 0.0, 0.3704, 0.0, 0.4444, 1.0, 0.4444, 0.0, 0.4242, 0.0, 0.4242, 1.0, 0.4815, 1.0, 0.5185, 1.0, 0.5185, 0.0, 0.4815, 0.0, 0.9596, 1.0, 0.9596, 0.0, 0.9394, 0.0, 0.9394, 1.0, 0.5926, 1.0, 0.6296, 1.0, 0.6296, 0.0, 0.5926, 0.0, 0.6296, 1.0, 0.6667, 1.0, 0.6667, 0.0, 0.6296, 0.0, 0.6667, 1.0, 0.7037, 1.0, 0.7037, 0.0, 0.6667, 0.0, 0.7037, 1.0, 0.7407, 1.0, 0.7407, 0.0, 0.7037, 0.0, 0.7407, 1.0, 0.7778, 1.0, 0.7778, 0.0, 0.7407, 0.0, 0.7778, 1.0, 0.8148, 1.0, 0.8148, 0.0, 0.7778, 0.0, 0.8148, 1.0, 0.8519, 1.0, 0.8519, 0.0, 0.8148, 0.0, 0.8519, 1.0, 0.8889, 1.0, 0.8889, 0.0, 0.8519, 0.0, 0.8889, 1.0, 0.9259, 1.0, 0.9259, 0.0, 0.8889, 0.0, 0.9259, 1.0, 0.963, 1.0, 0.963, 0.0, 0.9259, 0.0, 0.0, 1.0, 0.125, 1.0, 0.125, 0.0, 0.0, 0.0, 0.125, 1.0, 0.25, 1.0, 0.25, 0.0, 0.125, 0.0, 0.25, 1.0, 0.375, 1.0, 0.375, 0.0, 0.25, 0.0, 0.375, 1.0, 0.5, 1.0, 0.5, 0.0, 0.375, 0.0, 0.5, 1.0, 0.625, 1.0, 0.625, 0.0, 0.5, 0.0, 0.625, 1.0, 0.75, 1.0, 0.75, 0.0, 0.625, 0.0, 0.75, 1.0, 0.875, 1.0, 0.875, 0.0, 0.75, 0.0, 0.875, 1.0, 1.0, 1.0, 1.0, 0.0, 0.875, 0.0, 0.0, 1.0, 0.25, 1.0, 0.25, 0.0, 0.0, 0.0, 0.25, 1.0, 0.5, 1.0, 0.5, 0.0, 0.25, 0.0, 0.5, 1.0, 0.75, 1.0, 0.75, 0.0, 0.5, 0.0, 0.75, 1.0, 1.0, 1.0, 1.0, 0.0, 0.75, 0.0, 0.0, 1.0, 0.1667, 1.0, 0.1667, 0.0, 0.0, 0.0, 0.1667, 1.0, 0.3333, 1.0, 0.3333, 0.0, 0.1667, 0.0, 0.3333, 1.0, 0.5, 1.0, 0.5, 0.0, 0.3333, 0.0, 0.5, 1.0, 0.6667, 1.0, 0.6667, 0.0, 0.5, 0.0, 0.6667, 1.0, 0.8333, 1.0, 0.8333, 0.0, 0.6667, 0.0, 0.8333, 1.0, 1.0, 1.0, 1.0, 0.0, 0.8333, 0.0, 0.0, 1.0, 0.1667, 1.0, 0.1667, 0.0, 0.0, 0.0, 0.1667, 1.0, 0.3333, 1.0, 0.3333, 0.0, 0.1667, 0.0, 0.3333, 1.0, 0.5, 1.0, 0.5, 0.0, 0.3333, 0.0, 0.5, 1.0, 0.6667, 1.0, 0.6667, 0.0, 0.5, 0.0, 0.6667, 1.0, 0.8333, 1.0, 0.8333, 0.0, 0.6667, 0.0, 0.8333, 1.0, 1.0, 1.0, 1.0, 0.0, 0.8333, 0.0, 0.641, 1.0, 0.641, 0.0, 0.5897, 0.0, 0.5897, 1.0, 0.7879, 1.0, 0.8081, 1.0, 0.8081, 0.0, 0.7879, 0.0, 0.4811, 0.0, 0.1494, 0.0, 0.5714, 0.0, 0.1494, 0.0, 0.4811, 0.0, 0.5714, 0.0, 0.8537, 0.0, 0.8598, 0.0, 0.1402, 0.0, 0.1524, 0.0, 0.2828, 0.0, 0.2828, 1.0, 0.3232, 1.0, 0.3232, 0.0, 0.4615, 1.0, 0.4615, 0.0, 0.359, 0.0, 0.359, 1.0, 0.4878, 0.0, 0.5, 0.0, 0.5122, 0.0, 0.5244, 0.0, 0.7805, 0.0, 0.7866, 0.0, 0.7927, 0.0, 0.8049, 0.0, 0.8171, 0.0, 0.4634, 0.0, 0.4756, 0.0, 0.8537, 0.0, 0.8476, 0.0, 0.1707, 0.0, 0.1524, 0.0, 0.1402, 0.0, 0.8598, 0.0, 0.6829, 0.0, 0.689, 0.0, 0.7134, 0.0, 0.7317, 0.0, 0.7439, 0.0, 0.7561, 0.0, 0.7683, 0.0, 0.7744, 0.0, 0.7805, 0.0, 0.5244, 0.0, 0.5366, 0.0, 0.5488, 0.0, 0.561, 0.0, 0.5732, 0.0, 0.5854, 0.0, 0.0, 0.0, 0.006098, 0.0, 0.03049, 0.0, 0.04268, 0.0, 0.05488, 0.0, 0.06707, 0.0, 0.07927, 0.0, 0.09146, 0.0, 0.09756, 0.0, 0.1037, 0.0, 0.1159, 0.0, 0.128, 0.0, 0.1402, 0.0, 0.8598, 0.0, 0.8659, 0.0, 0.872, 0.0, 0.878, 0.0, 0.8841, 0.0, 0.8902, 0.0, 0.8963, 0.0, 0.9024, 0.0, 0.9085, 0.0, 0.9207, 0.0, 0.9268, 0.0, 0.939, 0.0, 0.9451, 0.0, 0.9512, 0.0, 0.9573, 0.0, 0.9634, 0.0, 0.9695, 0.0, 0.9756, 0.0, 0.9817, 0.0, 0.9878, 0.0, 0.9939, 0.0, 1.0, 0.0, 0.8476, 0.0, 0.8537, 0.0, 0.1524, 0.0, 0.1707, 0.0, 0.1951, 0.0, 0.2195, 0.0, 0.2378, 0.0, 0.2561, 0.0, 0.2683, 0.0, 0.2805, 0.0, 0.3049, 0.0, 0.3171, 0.0, 0.3293, 0.0, 0.3415, 0.0, 0.3537, 0.0, 0.3659, 0.0, 0.378, 0.0, 0.3902, 0.0, 0.4024, 0.0, 0.4268, 0.0, 0.4512, 0.0, 0.4634, 0.0, 0.8171, 0.0, 0.8354, 0.0, 0.6098, 0.0, 0.6159, 0.0, 0.622, 0.0, 0.628, 0.0, 0.6341, 0.0, 0.6402, 0.0, 0.6463, 0.0, 0.6524, 0.0, 0.6585, 0.0, 0.6646, 0.0, 0.6707, 0.0, 0.8293, 0.0, 0.8171, 0.0, 0.8049, 0.0, 0.7927, 0.0, 0.7866, 0.0, 0.7805, 0.0, 0.7744, 0.0, 0.7683, 0.0, 0.7561, 0.0, 0.7439, 0.0, 0.7317, 0.0, 0.7134, 0.0, 0.5793, 0.0, 0.5671, 0.0, 0.5549, 0.0, 0.5427, 0.0, 0.5305, 0.0, 0.5183, 0.0, 0.5122, 0.0, 0.5, 0.0, 0.4878, 0.0, 0.4756, 0.0, 0.4634, 0.0, 0.4512, 0.0, 0.4268, 0.0, 0.6098, 0.0, 0.6463, 0.0, 0.6402, 0.0, 0.6341, 0.0, 0.628, 0.0, 0.622, 0.0, 0.6159, 0.0, 0.6098, 0.0, 0.4268, 0.0, 0.4024, 0.0, 0.3902, 0.0, 0.378, 0.0, 0.3659, 0.0, 0.3537, 0.0, 0.3415, 0.0, 0.3293, 0.0, 0.3171, 0.0, 0.3049, 0.0, 0.2805, 0.0, 0.2683, 0.0, 0.2561, 0.0, 0.2378, 0.0, 0.2256, 0.0, 0.2134, 0.0, 0.1951, 0.0, 0.1707, 0.0, 0.8476, 0.0, 1.0, 0.0, 0.9939, 0.0, 0.9878, 0.0, 0.9817, 0.0, 0.9756, 0.0, 0.9695, 0.0, 0.9634, 0.0, 0.9573, 0.0, 0.9512, 0.0, 0.9451, 0.0, 0.939, 0.0, 0.9268, 0.0, 0.9207, 0.0, 0.9085, 0.0, 0.9024, 0.0, 0.8963, 0.0, 0.8902, 0.0, 0.8841, 0.0, 0.878, 0.0, 0.872, 0.0, 0.8659, 0.0, 0.8598, 0.0, 0.1402, 0.0, 0.128, 0.0, 0.1159, 0.0, 0.1037, 0.0, 0.09756, 0.0, 0.09146, 0.0, 0.07927, 0.0, 0.06707, 0.0, 0.05488, 0.0, 0.04268, 0.0, 0.03049, 0.0, 0.006098, 0.0, 0.0, 0.0, 0.5793, 0.0, 0.7134, 0.0, 0.689, 0.0, 0.6829, 0.0, 0.6707, 0.0, 0.6646, 0.0, 0.6585, 0.0, 0.6524, 0.0, 0.7475, 0.0, 0.7071, 0.0, 0.7071, 1.0, 0.7475, 1.0, 1.0, 0.0, 0.9697, 0.0, 0.9596, 0.0])
me_text.materials.append(mat_material)
me_text.auto_texspace = False
me_text.update()

# ---- objects
ob_text = bpy.data.objects.new('Text', me_text)

# ---- transforms, parenting, visibility, modifiers, constraints
ob_text.location = (-3.278, 0.0, -0.4243)
ob_text.rotation_euler = (1.571, 0.0, 0.0)

# ---- collection membership
col_collection.objects.link(ob_text)

# ---- scene / render settings (as saved in the file)
scene.frame_start = 1; scene.frame_end = 250; scene.frame_set(0)
scene.render.engine = 'BLENDER_EEVEE_NEXT'
scene.cycles.sampling_pattern = 'TABULATED_SOBOL'
scene.eevee.ray_tracing_options.trace_max_roughness = 0.0
bpy.context.view_layer.update()

# ---- added for rendering (the .blend has no active camera and no usable light): camera, sun
cam_auto = bpy.data.cameras.new('AutoCamera')
cam_auto.lens = 50.0
cam_auto.sensor_width = 36.0
cam_auto.clip_end = 1000.0
ob_auto_camera = bpy.data.objects.new('AutoCamera', cam_auto)
scene.collection.objects.link(ob_auto_camera)
ob_auto_camera.location = (6.12381, -7.27504, 4.9029)
ob_auto_camera.rotation_euler = (1.09748, -7.21219e-08, 0.694738)
scene.camera = ob_auto_camera
light_auto_sun = bpy.data.lights.new('AutoSun', 'SUN')
light_auto_sun.energy = 3.0
light_auto_sun.angle = 0.0523599
ob_auto_sun = bpy.data.objects.new('AutoSun', light_auto_sun)
scene.collection.objects.link(ob_auto_sun)
ob_auto_sun.rotation_euler = (0.872665, 0.174533, 0.523599)
bpy.context.view_layer.update()
